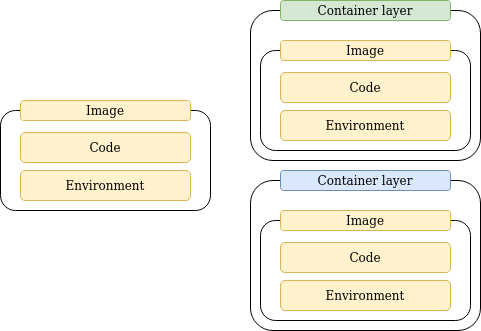

The diagram above was exported from draw.io. Its source (the exported page's mxGraphModel, read from the mxfile embedded in the PNG):
<mxGraphModel dx="1348" dy="764" grid="1" gridSize="10" guides="1" tooltips="1" connect="1" arrows="1" fold="1" page="1" pageScale="1" pageWidth="850" pageHeight="1100" math="0" shadow="0">
  <root>
    <mxCell id="0" />
    <mxCell id="1" parent="0" />
    <mxCell id="JJ8i9crwMBoTIJtvio4U-11" value="" style="rounded=1;whiteSpace=wrap;html=1;strokeColor=default;" vertex="1" parent="1">
      <mxGeometry x="520" y="230" width="230" height="150" as="geometry" />
    </mxCell>
    <mxCell id="JJ8i9crwMBoTIJtvio4U-1" value="" style="rounded=1;whiteSpace=wrap;html=1;" vertex="1" parent="1">
      <mxGeometry x="270" y="330" width="210" height="100" as="geometry" />
    </mxCell>
    <mxCell id="JJ8i9crwMBoTIJtvio4U-2" value="Image" style="rounded=1;whiteSpace=wrap;html=1;strokeColor=#d6b656;fillColor=#fff2cc;" vertex="1" parent="1">
      <mxGeometry x="290" y="320" width="170" height="20" as="geometry" />
    </mxCell>
    <mxCell id="JJ8i9crwMBoTIJtvio4U-4" value="Code" style="rounded=1;whiteSpace=wrap;html=1;fillColor=#fff2cc;strokeColor=#d6b656;" vertex="1" parent="1">
      <mxGeometry x="290" y="352" width="170" height="30" as="geometry" />
    </mxCell>
    <mxCell id="JJ8i9crwMBoTIJtvio4U-5" value="&lt;div&gt;Environment&lt;/div&gt;" style="rounded=1;whiteSpace=wrap;html=1;fillColor=#fff2cc;strokeColor=#d6b656;" vertex="1" parent="1">
      <mxGeometry x="290" y="390" width="170" height="30" as="geometry" />
    </mxCell>
    <mxCell id="JJ8i9crwMBoTIJtvio4U-7" value="" style="rounded=1;whiteSpace=wrap;html=1;" vertex="1" parent="1">
      <mxGeometry x="530" y="270" width="210" height="100" as="geometry" />
    </mxCell>
    <mxCell id="JJ8i9crwMBoTIJtvio4U-8" value="Image" style="rounded=1;whiteSpace=wrap;html=1;strokeColor=#d6b656;fillColor=#fff2cc;" vertex="1" parent="1">
      <mxGeometry x="550" y="260" width="170" height="20" as="geometry" />
    </mxCell>
    <mxCell id="JJ8i9crwMBoTIJtvio4U-9" value="Code" style="rounded=1;whiteSpace=wrap;html=1;fillColor=#fff2cc;strokeColor=#d6b656;" vertex="1" parent="1">
      <mxGeometry x="550" y="292" width="170" height="30" as="geometry" />
    </mxCell>
    <mxCell id="JJ8i9crwMBoTIJtvio4U-10" value="&lt;div&gt;Environment&lt;/div&gt;" style="rounded=1;whiteSpace=wrap;html=1;fillColor=#fff2cc;strokeColor=#d6b656;" vertex="1" parent="1">
      <mxGeometry x="550" y="330" width="170" height="30" as="geometry" />
    </mxCell>
    <mxCell id="JJ8i9crwMBoTIJtvio4U-12" value="Container layer" style="rounded=1;whiteSpace=wrap;html=1;strokeColor=#82b366;fillColor=#d5e8d4;" vertex="1" parent="1">
      <mxGeometry x="550" y="220" width="170" height="20" as="geometry" />
    </mxCell>
    <mxCell id="JJ8i9crwMBoTIJtvio4U-19" value="" style="rounded=1;whiteSpace=wrap;html=1;strokeColor=default;" vertex="1" parent="1">
      <mxGeometry x="520" y="400" width="230" height="150" as="geometry" />
    </mxCell>
    <mxCell id="JJ8i9crwMBoTIJtvio4U-20" value="" style="rounded=1;whiteSpace=wrap;html=1;" vertex="1" parent="1">
      <mxGeometry x="530" y="440" width="210" height="100" as="geometry" />
    </mxCell>
    <mxCell id="JJ8i9crwMBoTIJtvio4U-21" value="Image" style="rounded=1;whiteSpace=wrap;html=1;strokeColor=#d6b656;fillColor=#fff2cc;" vertex="1" parent="1">
      <mxGeometry x="550" y="430" width="170" height="20" as="geometry" />
    </mxCell>
    <mxCell id="JJ8i9crwMBoTIJtvio4U-22" value="Code" style="rounded=1;whiteSpace=wrap;html=1;fillColor=#fff2cc;strokeColor=#d6b656;" vertex="1" parent="1">
      <mxGeometry x="550" y="462" width="170" height="30" as="geometry" />
    </mxCell>
    <mxCell id="JJ8i9crwMBoTIJtvio4U-23" value="&lt;div&gt;Environment&lt;/div&gt;" style="rounded=1;whiteSpace=wrap;html=1;fillColor=#fff2cc;strokeColor=#d6b656;" vertex="1" parent="1">
      <mxGeometry x="550" y="500" width="170" height="30" as="geometry" />
    </mxCell>
    <mxCell id="JJ8i9crwMBoTIJtvio4U-24" value="Container layer" style="rounded=1;whiteSpace=wrap;html=1;strokeColor=#6c8ebf;fillColor=#dae8fc;" vertex="1" parent="1">
      <mxGeometry x="550" y="390" width="170" height="20" as="geometry" />
    </mxCell>
  </root>
</mxGraphModel>